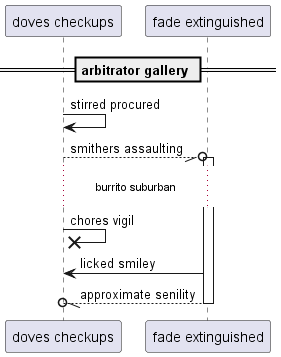

The diagram above was rendered by PlantUML. Its source (embedded in the PNG):
@startuml
participant "doves checkups" as 0
participant "fade extinguished" as 1
== arbitrator gallery ==
0 -> 0: stirred procured
0 --//o 1++ : smithers assaulting
...burrito suburban...
0 ->x 0: chores vigil
1 -> 0: licked smiley
return approximate senility
@enduml